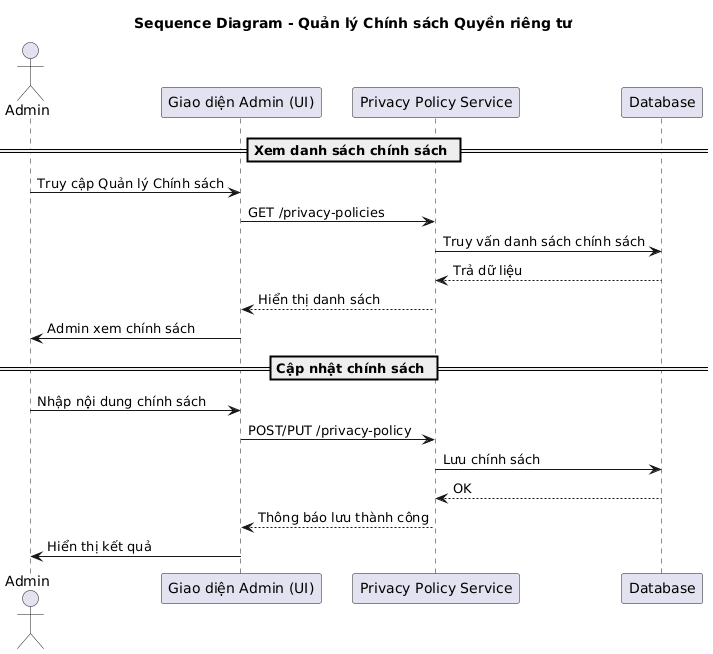

The diagram above was rendered by PlantUML. Its source (embedded in the PNG):
@startuml
title Sequence Diagram - Quản lý Chính sách Quyền riêng tư

actor Admin
participant "Giao diện Admin (UI)" as UI
participant "Privacy Policy Service" as Policy
participant "Database" as DB

== Xem danh sách chính sách ==
Admin -> UI: Truy cập Quản lý Chính sách
UI -> Policy: GET /privacy-policies
Policy -> DB: Truy vấn danh sách chính sách
DB --> Policy: Trả dữ liệu
Policy --> UI: Hiển thị danh sách
UI -> Admin: Admin xem chính sách

== Cập nhật chính sách ==
Admin -> UI: Nhập nội dung chính sách
UI -> Policy: POST/PUT /privacy-policy
Policy -> DB: Lưu chính sách
DB --> Policy: OK
Policy --> UI: Thông báo lưu thành công
UI -> Admin: Hiển thị kết quả
@enduml